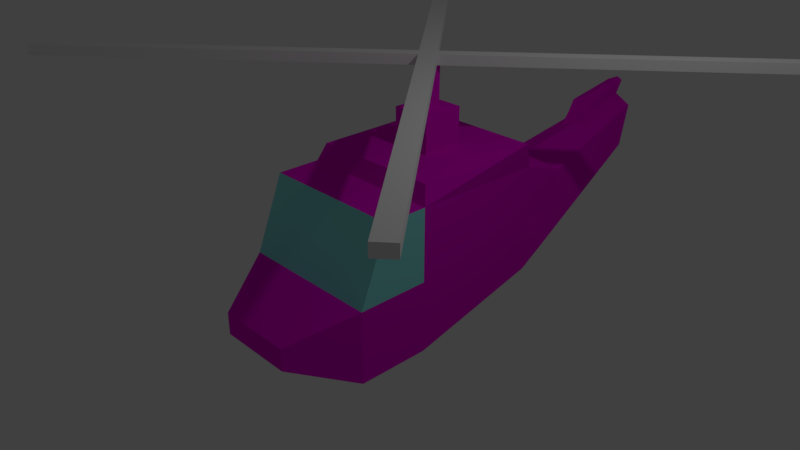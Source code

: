 # Source: lameheli.blend  (saved by Blender 2.93.21; exported with 4.5.12 LTS)
import bpy
from mathutils import Matrix  # noqa: F401  (used for matrix-valued properties, if any)

bpy.ops.wm.read_factory_settings(use_empty=True)
scene = bpy.context.scene
scene.name = 'Scene'

# ---- collections
col_collection_1 = bpy.data.collections.new('Collection 1'); scene.collection.children.link(col_collection_1)

# ---- materials (node trees are filled in below, after node groups)
mat_helicopter = bpy.data.materials.new('Helicopter')
mat_helicopter.alpha_threshold = 0.0
mat_helicopter.use_transparent_shadow = False
mat_helicopter.diffuse_color = (0.8, 0.0, 0.66, 1.0)
mat_helicopter.roughness = 0.5
mat_helicopter.line_color = (0.0, 0.0, 0.0, 1.0)
mat_propellers = bpy.data.materials.new('Propellers')
mat_propellers.alpha_threshold = 0.0
mat_propellers.use_transparent_shadow = False
mat_propellers.roughness = 0.5
mat_helicopter_001 = bpy.data.materials.new('Helicopter.001')
mat_helicopter_001.alpha_threshold = 0.0
mat_helicopter_001.use_transparent_shadow = False
mat_helicopter_001.diffuse_color = (0.8, 0.0, 0.66, 1.0)
mat_helicopter_001.roughness = 0.5
mat_helicopter_001.line_color = (0.0, 0.0, 0.0, 1.0)
mat_window = bpy.data.materials.new('Window')
mat_window.alpha_threshold = 0.0
mat_window.use_transparent_shadow = False
mat_window.diffuse_color = (0.2695, 0.8, 0.8, 1.0)
mat_window.roughness = 0.5

# ---- material node trees

# ---- world
world_world = bpy.data.worlds.new('World'); scene.world = world_world
world_world.color = (0.05088, 0.05088, 0.05088)
world_world.use_sun_shadow = False
world_world.sun_shadow_jitter_overblur = 0.0
world_world.cycles.sampling_method = 'MANUAL'

# ---- cameras
cam_camera = bpy.data.cameras.new('Camera')
cam_camera.clip_end = 100.0
cam_camera.lens = 35.0
cam_camera.sensor_width = 32.0
cam_camera.sensor_height = 18.0
cam_camera.ortho_scale = 7.314
cam_camera.dof.focus_distance = 0.0
cam_camera.dof.aperture_fstop = 128.0

# ---- lights
light_lamp = bpy.data.lights.new('Lamp', 'POINT')
light_lamp.transmission_factor = 0.0
light_lamp.cutoff_distance = 30.0
light_lamp.energy = 100.0
light_lamp.shadow_buffer_clip_start = 1.001
light_lamp.shadow_soft_size = 0.1
light_lamp.shadow_maximum_resolution = 0.006
light_lamp.use_absolute_resolution = True

# ---- meshes
me_cube_001 = bpy.data.meshes.new('Cube.001')
me_cube_001.from_pydata([(0.01013, 0.1169, -0.06873), (0.01013, -0.1169, -0.06873), (-0.08102, 0.1169, -0.06873), (-0.08102, -0.1169, -0.06873), (0.1013, 0.1169, -0.06873), (0.1013, -0.1169, -0.06873), (0.01013, 0.1169, 0.06873), (0.01013, -0.1169, 0.06873), (-0.08102, 0.1169, 0.06873), (-0.08102, -0.1169, 0.06873), (0.1013, 0.1169, 0.06873), (0.1013, -0.1169, 0.06873), (-0.08102, -0.1169, -0.06873), (-0.08102, -0.1169, 0.06873), (-0.08102, 0.1169, -0.06873), (-0.08102, 0.1169, 0.06873), (5.101, 0.1169, -0.06873), (5.101, -0.1169, -0.06873), (5.101, 0.1169, 0.06873), (5.101, -0.1169, 0.06873), (-0.08102, -5.117, -0.06873), (-0.08102, -5.117, 0.06873), (0.01013, -5.117, -0.06873), (0.1013, -5.117, -0.06873), (0.01013, -5.117, 0.06873), (0.1013, -5.117, 0.06873), (-5.081, -0.1169, -0.06873), (-5.081, -0.1169, 0.06873), (-5.081, 0.1169, -0.06873), (-5.081, 0.1169, 0.06873), (0.01013, 5.117, -0.06873), (-0.08102, 5.117, -0.06873), (0.1013, 5.117, -0.06873), (0.01013, 5.117, 0.06873), (-0.08102, 5.117, 0.06873), (0.1013, 5.117, 0.06873)], [], [(11, 7, 24, 25), (10, 6, 7, 11), (6, 8, 9, 7), (5, 4, 16, 17), (8, 6, 33, 34), (9, 3, 20, 21), (2, 8, 34, 31), (14, 15, 13, 12), (17, 16, 18, 19), (10, 11, 19, 18), (4, 10, 18, 16), (11, 5, 17, 19), (22, 23, 25, 24), (20, 22, 24, 21), (3, 1, 22, 20), (5, 11, 25, 23), (7, 9, 21, 24), (1, 5, 23, 22), (28, 26, 27, 29), (13, 15, 29, 27), (12, 13, 27, 26), (15, 14, 28, 29), (14, 12, 26, 28), (30, 31, 34, 33), (32, 30, 33, 35), (10, 4, 32, 35), (4, 0, 30, 32), (0, 2, 31, 30), (6, 10, 35, 33)])
me_cube_001.polygons.foreach_set('material_index', [1, 1, 1, 1, 1, 1, 1, 1, 1, 1, 1, 1, 1, 1, 1, 1, 1, 1, 1, 1, 1, 1, 1, 1, 1, 1, 1, 1, 1])
me_cube_001.materials.append(mat_helicopter)
me_cube_001.materials.append(mat_propellers)
me_cube_001.use_remesh_preserve_volume = False
me_cube_001.use_remesh_preserve_attributes = False
me_cube_001.use_mirror_vertex_groups = False
me_cube_001.update()
me_cube = bpy.data.meshes.new('Cube')
me_cube.from_pydata([(0.7819, 2.187, -0.7378), (1.0, -1.0, -1.0), (-1.0, -1.0, -1.0), (-0.7819, 2.187, -0.7378), (0.7819, 2.187, 0.8259), (1.0, -0.6028, 1.0), (-1.0, -0.6028, 1.0), (-0.7819, 2.187, 0.8259), (1.0, -5.96e-08, -1.0), (1.788e-07, 2.057, -1.0), (0.7819, 2.187, 0.04402), (0.0, -1.0, -1.0), (1.0, -1.0, 0.0), (-1.0, 2.98e-07, -1.0), (-1.0, -1.0, 0.0), (-0.7819, 2.187, 0.04402), (1.0, -5.364e-07, 1.0), (2.384e-07, 2.057, 1.0), (-5.364e-07, -0.6028, 1.0), (-1.0, 1.788e-07, 1.0), (0.03137, 5.174, 0.2262), (-1.0, 2.384e-07, 0.0), (-2.98e-07, -1.0, 0.0), (1.0, -2.98e-07, 0.0), (-1.49e-07, -1.788e-07, 1.0), (5.96e-08, 1.192e-07, -1.0), (-1.984e-07, -1.828, -0.6538), (-0.5334, -1.828, -0.6538), (0.5334, -1.828, -0.6538), (0.5334, -1.828, -0.3462), (-0.5334, -1.828, -0.3462), (-3.573e-07, -1.828, -0.3462), (0.2613, 2.371, -0.9155), (-0.3514, 2.526, -0.69), (0.6991, 2.805, -0.02205), (0.6204, 3.058, 0.4833), (-0.4301, 2.779, -0.1847), (-0.5087, 3.031, 0.3207), (0.02887, 3.118, 0.5772), (0.7778, 2.552, -0.5274), (5.697e-08, 1.328, 1.241), (-0.2832, 5.006, 0.1771), (0.3099, 5.164, 0.5542), (0.2655, 5.306, 0.8396), (-0.3276, 5.149, 0.4624), (-0.3721, 5.292, 0.7478), (-0.07124, 5.504, 0.8852), (0.3544, 5.021, 0.2689), (-0.01993, 5.339, 0.5557), (-0.2739, 1.328, 1.241), (-0.2739, 0.7287, 1.241), (0.2739, 1.328, 1.241), (0.2739, 0.7287, 1.241), (-1.288e-07, 0.09309, 1.241), (-0.2399, 3.075, 0.449), (0.3246, 3.088, 0.5303), (-0.2217, 5.398, 0.8165), (0.09714, 5.405, 0.8624), (-0.4404, 4.161, 0.5342), (0.443, 4.182, 0.6614), (-0.02119, 4.311, 0.7312), (-0.2308, 4.236, 0.6327), (0.2109, 4.247, 0.6963), (0.04515, 5.259, 0.9929), (-0.08536, 5.336, 1.011), (-0.2019, 5.254, 0.9573), (-0.04657, 4.411, 0.8912), (-0.209, 4.353, 0.8148), (0.1333, 4.361, 0.8641), (0.01563, 5.421, 1.172), (-0.1149, 5.497, 1.189), (-0.2315, 5.415, 1.136), (-0.07609, 4.573, 1.07), (-0.2386, 4.515, 0.9936), (0.1038, 4.523, 1.043), (2.236e-07, 1.964, 1.241), (-0.9095, 1.964, 1.241), (-0.9095, 0.09309, 1.241), (0.9095, 1.964, 1.241), (0.9095, 0.09309, 1.241), (1.003e-07, 0.7287, 1.241), (5.697e-08, 1.328, 1.748), (1.401e-07, 0.9114, 1.748), (-0.09114, 1.145, 1.748), (-0.09114, 0.9114, 1.748), (0.09114, 1.145, 1.748), (0.09114, 0.9114, 1.748), (1.72e-08, 1.145, 1.748), (-0.2739, 1.328, 1.748), (-0.2739, 0.7287, 1.748), (0.2739, 1.328, 1.748), (0.2739, 0.7287, 1.748), (1.003e-07, 0.7287, 1.748), (1.72e-08, 1.145, 2.303), (1.401e-07, 0.9114, 2.303), (-0.09114, 1.145, 2.303), (-0.09114, 0.9114, 2.303), (0.09114, 1.145, 2.303), (0.09114, 0.9114, 2.303), (-0.09114, 1.145, 2.441), (-0.09114, 0.9114, 2.441), (-0.09114, 0.9114, 2.303), (-0.09114, 0.9114, 2.441), (-0.09114, 1.145, 2.303), (-0.09114, 1.145, 2.441)], [], [(25, 11, 2, 13), (24, 19, 6, 18), (23, 16, 5, 12), (22, 18, 6, 14), (21, 19, 7, 15), (15, 7, 37, 36), (7, 17, 38, 54, 37), (4, 10, 34, 35), (0, 9, 32, 39), (13, 21, 15, 3), (2, 14, 21, 13), (14, 6, 19, 21), (14, 2, 27, 30), (12, 22, 31, 29), (12, 5, 18, 22), (8, 23, 12, 1), (0, 10, 23, 8), (10, 4, 16, 23), (16, 24, 18, 5), (24, 16, 79, 53), (7, 19, 77, 76), (9, 25, 13, 3), (0, 8, 25, 9), (8, 1, 11, 25), (26, 31, 30, 27), (28, 29, 31, 26), (1, 12, 29, 28), (2, 11, 26, 27), (22, 14, 30, 31), (11, 1, 28, 26), (32, 33, 41, 20), (36, 37, 58, 45, 44), (39, 32, 20, 47), (33, 36, 44, 41), (10, 0, 39, 34), (9, 3, 33, 32), (17, 4, 35, 55, 38), (3, 15, 36, 33), (48, 20, 41, 44), (46, 48, 44, 45, 56), (43, 42, 48, 46, 57), (42, 47, 20, 48), (62, 59, 43, 57), (34, 39, 47, 42), (46, 56, 65, 64), (35, 34, 42, 43, 59), (51, 40, 81, 90), (50, 80, 92, 89), (17, 7, 76, 75), (16, 4, 78, 79), (19, 24, 53, 77), (4, 17, 75, 78), (58, 61, 56, 45), (37, 54, 61, 58), (54, 38, 60, 61), (60, 62, 68, 66), (38, 55, 62, 60), (55, 35, 59, 62), (63, 64, 70, 69), (67, 66, 72, 73), (62, 57, 63, 68), (56, 61, 67, 65), (57, 46, 64, 63), (61, 60, 66, 67), (73, 72, 70, 71), (72, 74, 69, 70), (68, 63, 69, 74), (65, 67, 73, 71), (64, 65, 71, 70), (66, 68, 74, 72), (49, 40, 75, 76), (50, 49, 76, 77), (51, 52, 79, 78), (40, 51, 78, 75), (52, 80, 53, 79), (80, 50, 77, 53), (83, 84, 96, 95), (85, 87, 93, 97), (49, 50, 89, 88), (80, 52, 91, 92), (52, 51, 90, 91), (40, 49, 88, 81), (83, 87, 81, 88), (84, 83, 88, 89), (85, 86, 91, 90), (87, 85, 90, 81), (86, 82, 92, 91), (82, 84, 89, 92), (99, 95, 103, 104), (82, 86, 98, 94), (86, 85, 97, 98), (87, 83, 95, 93), (84, 82, 94, 96), (95, 96, 101, 103), (96, 100, 102, 101), (100, 99, 104, 102)])
me_cube.polygons.foreach_set('material_index', [0, 0, 1, 1, 0, 0, 0, 0, 0, 0, 0, 1, 0, 0, 1, 0, 0, 0, 0, 0, 0, 0, 0, 0, 0, 0, 0, 0, 0, 0, 0, 0, 0, 0, 0, 0, 0, 0, 0, 0, 0, 0, 0, 0, 0, 0, 0, 0, 0, 0, 0, 0, 0, 0, 0, 0, 0, 0, 0, 0, 0, 0, 0, 0, 0, 0, 0, 0, 0, 0, 0, 0, 0, 0, 0, 0, 0, 0, 0, 0, 0, 0, 0, 0, 0, 0, 0, 0, 0, 0, 0, 0, 0, 0, 0, 0])
me_cube.materials.append(mat_helicopter_001)
me_cube.materials.append(mat_window)
me_cube.use_remesh_preserve_volume = False
me_cube.use_remesh_preserve_attributes = False
me_cube.use_mirror_vertex_groups = False
me_cube.update()

# ---- objects
ob_blades = bpy.data.objects.new('Blades', me_cube_001)
ob_helicopter_body = bpy.data.objects.new('Helicopter Body', me_cube)
ob_lamp = bpy.data.objects.new('Lamp', light_lamp)
ob_camera = bpy.data.objects.new('Camera', cam_camera)

# ---- transforms, parenting, visibility, modifiers, constraints
ob_blades.location = (-0.01013, 1.028, 2.369)
ob_blades.rotation_euler = (0.0, -0.0, 2.295)
ob_blades.lock_rotations_4d = False
ob_blades.empty_display_type = 'ARROWS'
ob_blades.lineart.crease_threshold = 0.0
ob_helicopter_body.location = (0.0, 0.0, 0.0)
ob_helicopter_body.lock_rotations_4d = False
ob_helicopter_body.empty_display_type = 'ARROWS'
ob_helicopter_body.lineart.crease_threshold = 0.0
ob_lamp.location = (4.076, 1.005, 5.904)
ob_lamp.rotation_euler = (0.6503, 0.05522, 1.866)
ob_lamp.lock_rotations_4d = False
ob_lamp.empty_display_type = 'ARROWS'
ob_lamp.color = (0.0, 0.0, 0.0, 0.0)
ob_lamp.lineart.crease_threshold = 0.0
ob_camera.location = (7.481, -6.508, 5.344)
ob_camera.rotation_euler = (1.109, 0.0, 0.8149)
ob_camera.lock_rotations_4d = False
ob_camera.empty_display_type = 'ARROWS'
ob_camera.color = (0.0, 0.0, 0.0, 0.0)
ob_camera.display_type = 'WIRE'
ob_camera.lineart.crease_threshold = 0.0

# ---- collection membership
col_collection_1.objects.link(ob_blades)
col_collection_1.objects.link(ob_helicopter_body)
col_collection_1.objects.link(ob_lamp)
col_collection_1.objects.link(ob_camera)

# ---- scene / render settings (as saved in the file)
scene.camera = ob_camera
scene.frame_start = 1; scene.frame_end = 19; scene.frame_set(15)
scene.render.engine = 'BLENDER_EEVEE_NEXT'
scene.render.resolution_percentage = 50
scene.render.dither_intensity = 0.0
scene.cycles.use_denoising = False
scene.cycles.samples = 128
scene.cycles.sampling_pattern = 'TABULATED_SOBOL'
scene.cycles.light_sampling_threshold = 0.0
scene.cycles.use_adaptive_sampling = False
scene.cycles.use_light_tree = False
scene.cycles.blur_glossy = 0.0
scene.cycles.sample_clamp_indirect = 0.0
scene.view_settings.view_transform = 'Standard'
bpy.context.view_layer.update()
